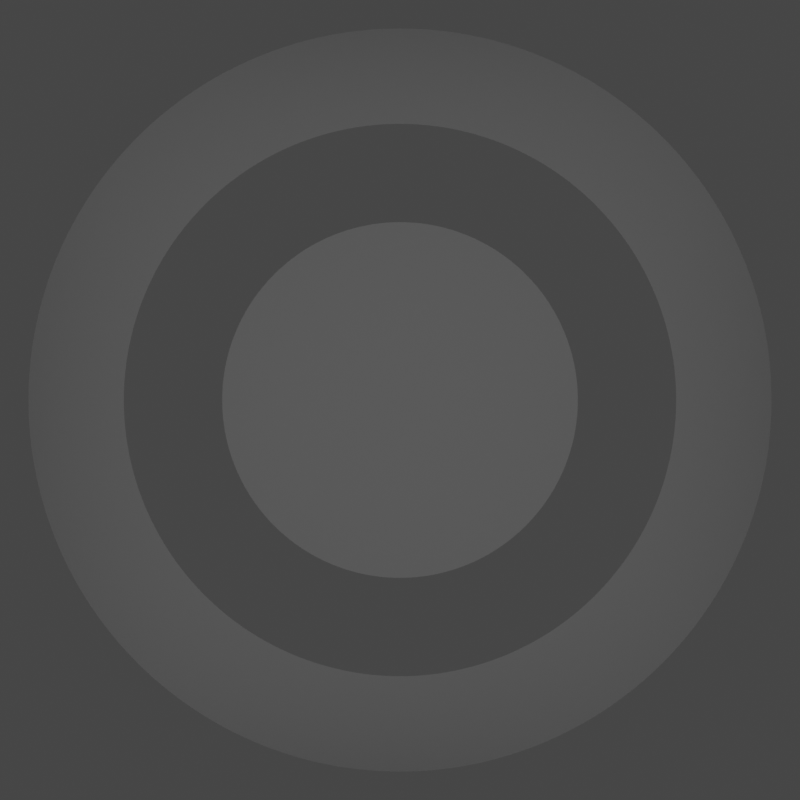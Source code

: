 # Source: IndicatorModel.blend  (saved by Blender 2.91.10; exported with 4.5.12 LTS)
import bpy
from mathutils import Matrix  # noqa: F401  (used for matrix-valued properties, if any)

bpy.ops.wm.read_factory_settings(use_empty=True)
scene = bpy.context.scene
scene.name = 'Scene'

# ---- collections
col_collection = bpy.data.collections.new('Collection'); scene.collection.children.link(col_collection)

# ---- materials (node trees are filled in below, after node groups)
mat_material_001 = bpy.data.materials.new('Material.001')

# ---- material node trees
mat_material_001.use_nodes = True; mat_material_001.node_tree.nodes.clear()
_N = mat_material_001.node_tree.nodes; _L = mat_material_001.node_tree.links
n0 = _N.new('ShaderNodeBsdfPrincipled'); n0.name = 'Principled BSDF'; n0.location = (10, 300)
n0.distribution = 'GGX'
n0.subsurface_method = 'BURLEY'
n0.inputs[0].default_value = (0.04445, 0.04445, 0.04445, 1.0)
n0.inputs[3].default_value = 1.45
n0.inputs[27].default_value = (0.0, 0.0, 0.0, 1.0)
n0.inputs[28].default_value = 1.0
n1 = _N.new('ShaderNodeOutputMaterial'); n1.name = 'Material Output'; n1.location = (300, 300)
_L.new(n0.outputs[0], n1.inputs[0])
n1.is_active_output = True

# ---- world
world_world = bpy.data.worlds.new('World'); scene.world = world_world
world_world.use_nodes = True; world_world.node_tree.nodes.clear()
_N = world_world.node_tree.nodes; _L = world_world.node_tree.links
n0 = _N.new('ShaderNodeOutputWorld'); n0.name = 'World Output'; n0.location = (300, 300)
n1 = _N.new('ShaderNodeBackground'); n1.name = 'Background'; n1.location = (10, 300)
n1.inputs[0].default_value = (0.05088, 0.05088, 0.05088, 0.0)
_L.new(n1.outputs[0], n0.inputs[0])
n0.is_active_output = True
world_world.color = (0.05088, 0.05088, 0.05088)
world_world.use_sun_shadow = False
world_world.sun_shadow_jitter_overblur = 0.0

# ---- cameras
cam_camera_001 = bpy.data.cameras.new('Camera.001')
cam_camera_001.type = 'ORTHO'
cam_camera_001.ortho_scale = 1.176

# ---- lights
light_area = bpy.data.lights.new('Area', 'AREA')
light_area.transmission_factor = 0.0
light_area.energy = 7.854
light_area.shadow_soft_size = 1.346
light_area.shadow_maximum_resolution = 0.006
light_area.use_absolute_resolution = True
light_area.size = 1.346
light_area.size_y = 1.0

# ---- meshes
me_circle_001 = bpy.data.meshes.new('Circle.001')
me_circle_001.from_pydata([(-3.533e-07, 0.5462, 0.0), (-0.0134, 0.546, 0.0), (-0.0268, 0.5455, 0.0), (-0.04018, 0.5447, 0.0), (-0.05353, 0.5435, 0.0), (-0.06686, 0.5421, 0.0), (-0.08014, 0.5403, 0.0), (-0.09337, 0.5381, 0.0), (-0.1066, 0.5357, 0.0), (-0.1197, 0.5329, 0.0), (-0.1327, 0.5298, 0.0), (-0.1457, 0.5264, 0.0), (-0.1585, 0.5226, 0.0), (-0.1713, 0.5186, 0.0), (-0.184, 0.5142, 0.0), (-0.1966, 0.5096, 0.0), (-0.209, 0.5046, 0.0), (-0.2213, 0.4993, 0.0), (-0.2335, 0.4937, 0.0), (-0.2456, 0.4878, 0.0), (-0.2575, 0.4817, 0.0), (-0.2692, 0.4752, 0.0), (-0.2808, 0.4685, 0.0), (-0.2922, 0.4614, 0.0), (-0.3034, 0.4541, 0.0), (-0.3145, 0.4465, 0.0), (-0.3253, 0.4387, 0.0), (-0.336, 0.4306, 0.0), (-0.3465, 0.4222, 0.0), (-0.3567, 0.4136, 0.0), (-0.3668, 0.4047, 0.0), (-0.3766, 0.3956, 0.0), (-0.3862, 0.3862, 0.0), (-0.3956, 0.3766, 0.0), (-0.4047, 0.3668, 0.0), (-0.4136, 0.3567, 0.0), (-0.4222, 0.3465, 0.0), (-0.4306, 0.336, 0.0), (-0.4387, 0.3253, 0.0), (-0.4465, 0.3145, 0.0), (-0.4541, 0.3034, 0.0), (-0.4614, 0.2922, 0.0), (-0.4685, 0.2808, 0.0), (-0.4752, 0.2692, 0.0), (-0.4817, 0.2575, 0.0), (-0.4878, 0.2456, 0.0), (-0.4937, 0.2335, 0.0), (-0.4993, 0.2213, 0.0), (-0.5046, 0.209, 0.0), (-0.5096, 0.1966, 0.0), (-0.5142, 0.184, 0.0), (-0.5186, 0.1713, 0.0), (-0.5226, 0.1585, 0.0), (-0.5264, 0.1457, 0.0), (-0.5298, 0.1327, 0.0), (-0.5329, 0.1197, 0.0), (-0.5357, 0.1066, 0.0), (-0.5381, 0.09337, 0.0), (-0.5403, 0.08014, 0.0), (-0.5421, 0.06686, 0.0), (-0.5435, 0.05353, 0.0), (-0.5447, 0.04018, 0.0), (-0.5455, 0.0268, 0.0), (-0.546, 0.0134, 0.0), (-0.5462, 1.282e-06, 0.0), (-0.546, -0.0134, 0.0), (-0.5455, -0.0268, 0.0), (-0.5447, -0.04018, 0.0), (-0.5435, -0.05353, 0.0), (-0.5421, -0.06685, 0.0), (-0.5403, -0.08014, 0.0), (-0.5381, -0.09337, 0.0), (-0.5357, -0.1065, 0.0), (-0.5329, -0.1197, 0.0), (-0.5298, -0.1327, 0.0), (-0.5264, -0.1457, 0.0), (-0.5226, -0.1585, 0.0), (-0.5186, -0.1713, 0.0), (-0.5142, -0.184, 0.0), (-0.5096, -0.1966, 0.0), (-0.5046, -0.209, 0.0), (-0.4993, -0.2213, 0.0), (-0.4937, -0.2335, 0.0), (-0.4878, -0.2456, 0.0), (-0.4817, -0.2575, 0.0), (-0.4752, -0.2692, 0.0), (-0.4685, -0.2808, 0.0), (-0.4614, -0.2922, 0.0), (-0.4541, -0.3034, 0.0), (-0.4465, -0.3145, 0.0), (-0.4387, -0.3253, 0.0), (-0.4306, -0.336, 0.0), (-0.4222, -0.3465, 0.0), (-0.4136, -0.3567, 0.0), (-0.4047, -0.3668, 0.0), (-0.3956, -0.3766, 0.0), (-0.3862, -0.3862, 0.0), (-0.3766, -0.3956, 0.0), (-0.3668, -0.4047, 0.0), (-0.3567, -0.4136, 0.0), (-0.3465, -0.4222, 0.0), (-0.336, -0.4306, 0.0), (-0.3253, -0.4387, 0.0), (-0.3145, -0.4465, 0.0), (-0.3034, -0.4541, 0.0), (-0.2922, -0.4614, 0.0), (-0.2808, -0.4685, 0.0), (-0.2692, -0.4752, 0.0), (-0.2575, -0.4817, 0.0), (-0.2456, -0.4878, 0.0), (-0.2335, -0.4937, 0.0), (-0.2213, -0.4993, 0.0), (-0.209, -0.5046, 0.0), (-0.1966, -0.5096, 0.0), (-0.184, -0.5142, 0.0), (-0.1713, -0.5186, 0.0), (-0.1585, -0.5226, 0.0), (-0.1457, -0.5264, 0.0), (-0.1327, -0.5298, 0.0), (-0.1197, -0.5329, 0.0), (-0.1066, -0.5357, 0.0), (-0.09337, -0.5381, 0.0), (-0.08014, -0.5403, 0.0), (-0.06686, -0.5421, 0.0), (-0.05353, -0.5435, 0.0), (-0.04018, -0.5447, 0.0), (-0.0268, -0.5455, 0.0), (-0.0134, -0.546, 0.0), (4.758e-07, -0.5462, 0.0), (0.0134, -0.546, 0.0), (0.0268, -0.5455, 0.0), (0.04018, -0.5447, 0.0), (0.05353, -0.5435, 0.0), (0.06686, -0.5421, 0.0), (0.08014, -0.5403, 0.0), (0.09337, -0.5381, 0.0), (0.1066, -0.5357, 0.0), (0.1197, -0.5329, 0.0), (0.1327, -0.5298, 0.0), (0.1457, -0.5264, 0.0), (0.1585, -0.5226, 0.0), (0.1713, -0.5186, 0.0), (0.184, -0.5142, 0.0), (0.1966, -0.5096, 0.0), (0.209, -0.5046, 0.0), (0.2213, -0.4993, 0.0), (0.2335, -0.4937, 0.0), (0.2456, -0.4878, 0.0), (0.2575, -0.4817, 0.0), (0.2692, -0.4752, 0.0), (0.2808, -0.4685, 0.0), (0.2922, -0.4614, 0.0), (0.3034, -0.4541, 0.0), (0.3145, -0.4465, 0.0), (0.3253, -0.4387, 0.0), (0.336, -0.4306, 0.0), (0.3465, -0.4222, 0.0), (0.3567, -0.4136, 0.0), (0.3668, -0.4047, 0.0), (0.3766, -0.3956, 0.0), (0.3862, -0.3862, 0.0), (0.3956, -0.3766, 0.0), (0.4047, -0.3668, 0.0), (0.4136, -0.3567, 0.0), (0.4222, -0.3465, 0.0), (0.4306, -0.336, 0.0), (0.4387, -0.3253, 0.0), (0.4465, -0.3145, 0.0), (0.4541, -0.3034, 0.0), (0.4614, -0.2922, 0.0), (0.4685, -0.2808, 0.0), (0.4752, -0.2692, 0.0), (0.4817, -0.2575, 0.0), (0.4878, -0.2456, 0.0), (0.4937, -0.2335, 0.0), (0.4993, -0.2213, 0.0), (0.5046, -0.209, 0.0), (0.5096, -0.1966, 0.0), (0.5142, -0.184, 0.0), (0.5186, -0.1713, 0.0), (0.5226, -0.1585, 0.0), (0.5264, -0.1457, 0.0), (0.5298, -0.1327, 0.0), (0.5329, -0.1197, 0.0), (0.5357, -0.1065, 0.0), (0.5381, -0.09337, 0.0), (0.5403, -0.08014, 0.0), (0.5421, -0.06685, 0.0), (0.5435, -0.05353, 0.0), (0.5447, -0.04017, 0.0), (0.5455, -0.0268, 0.0), (0.546, -0.0134, 0.0), (0.5462, 3.917e-06, 0.0), (0.546, 0.01341, 0.0), (0.5455, 0.0268, 0.0), (0.5447, 0.04018, 0.0), (0.5435, 0.05354, 0.0), (0.5421, 0.06686, 0.0), (0.5403, 0.08014, 0.0), (0.5381, 0.09338, 0.0), (0.5357, 0.1066, 0.0), (0.5329, 0.1197, 0.0), (0.5298, 0.1327, 0.0), (0.5264, 0.1457, 0.0), (0.5226, 0.1585, 0.0), (0.5186, 0.1713, 0.0), (0.5142, 0.184, 0.0), (0.5096, 0.1966, 0.0), (0.5046, 0.209, 0.0), (0.4993, 0.2213, 0.0), (0.4937, 0.2335, 0.0), (0.4878, 0.2456, 0.0), (0.4817, 0.2575, 0.0), (0.4752, 0.2692, 0.0), (0.4685, 0.2808, 0.0), (0.4614, 0.2922, 0.0), (0.4541, 0.3034, 0.0), (0.4465, 0.3145, 0.0), (0.4387, 0.3254, 0.0), (0.4306, 0.336, 0.0), (0.4222, 0.3465, 0.0), (0.4136, 0.3567, 0.0), (0.4047, 0.3668, 0.0), (0.3956, 0.3766, 0.0), (0.3862, 0.3862, 0.0), (0.3766, 0.3956, 0.0), (0.3668, 0.4047, 0.0), (0.3567, 0.4136, 0.0), (0.3465, 0.4222, 0.0), (0.336, 0.4306, 0.0), (0.3253, 0.4387, 0.0), (0.3145, 0.4465, 0.0), (0.3034, 0.4541, 0.0), (0.2922, 0.4614, 0.0), (0.2808, 0.4685, 0.0), (0.2692, 0.4752, 0.0), (0.2575, 0.4817, 0.0), (0.2456, 0.4878, 0.0), (0.2335, 0.4937, 0.0), (0.2213, 0.4993, 0.0), (0.209, 0.5046, 0.0), (0.1966, 0.5096, 0.0), (0.184, 0.5142, 0.0), (0.1713, 0.5186, 0.0), (0.1585, 0.5226, 0.0), (0.1457, 0.5264, 0.0), (0.1327, 0.5298, 0.0), (0.1197, 0.5329, 0.0), (0.1065, 0.5357, 0.0), (0.09337, 0.5381, 0.0), (0.08013, 0.5403, 0.0), (0.06685, 0.5421, 0.0), (0.05353, 0.5435, 0.0), (0.04017, 0.5447, 0.0), (0.02679, 0.5455, 0.0), (0.0134, 0.546, 0.0), (-0.006416, 0.2613, 0.0), (3.361e-07, 0.2614, 0.0), (-0.01283, 0.2611, 0.0), (-0.01923, 0.2607, 0.0), (-0.02562, 0.2602, 0.0), (-0.032, 0.2594, 0.0), (-0.03836, 0.2586, 0.0), (-0.04469, 0.2576, 0.0), (-0.051, 0.2564, 0.0), (-0.05728, 0.2551, 0.0), (-0.06352, 0.2536, 0.0), (-0.06972, 0.2519, 0.0), (-0.07588, 0.2502, 0.0), (-0.082, 0.2482, 0.0), (-0.08807, 0.2461, 0.0), (-0.09408, 0.2439, 0.0), (-0.1, 0.2415, 0.0), (-0.1059, 0.239, 0.0), (-0.1118, 0.2363, 0.0), (-0.1175, 0.2335, 0.0), (-0.1232, 0.2305, 0.0), (-0.1288, 0.2275, 0.0), (-0.1344, 0.2242, 0.0), (-0.1399, 0.2209, 0.0), (-0.1452, 0.2174, 0.0), (-0.1505, 0.2137, 0.0), (-0.1557, 0.21, 0.0), (-0.1608, 0.2061, 0.0), (-0.1658, 0.2021, 0.0), (-0.1707, 0.1979, 0.0), (-0.1756, 0.1937, 0.0), (-0.1803, 0.1893, 0.0), (-0.1848, 0.1848, 0.0), (-0.1893, 0.1803, 0.0), (-0.1937, 0.1756, 0.0), (-0.1979, 0.1707, 0.0), (-0.2021, 0.1658, 0.0), (-0.2061, 0.1608, 0.0), (-0.21, 0.1557, 0.0), (-0.2137, 0.1505, 0.0), (-0.2174, 0.1452, 0.0), (-0.2209, 0.1399, 0.0), (-0.2242, 0.1344, 0.0), (-0.2275, 0.1288, 0.0), (-0.2305, 0.1232, 0.0), (-0.2335, 0.1175, 0.0), (-0.2363, 0.1118, 0.0), (-0.239, 0.1059, 0.0), (-0.2415, 0.1, 0.0), (-0.2439, 0.09408, 0.0), (-0.2461, 0.08807, 0.0), (-0.2482, 0.082, 0.0), (-0.2502, 0.07588, 0.0), (-0.2519, 0.06972, 0.0), (-0.2536, 0.06352, 0.0), (-0.2551, 0.05728, 0.0), (-0.2564, 0.051, 0.0), (-0.2576, 0.04469, 0.0), (-0.2586, 0.03836, 0.0), (-0.2594, 0.032, 0.0), (-0.2602, 0.02562, 0.0), (-0.2607, 0.01923, 0.0), (-0.2611, 0.01283, 0.0), (-0.2613, 0.006416, 0.0), (-0.2614, 1.132e-06, 0.0), (-0.2613, -0.006415, 0.0), (-0.2611, -0.01283, 0.0), (-0.2607, -0.01923, 0.0), (-0.2602, -0.02562, 0.0), (-0.2594, -0.032, 0.0), (-0.2586, -0.03836, 0.0), (-0.2576, -0.04469, 0.0), (-0.2564, -0.051, 0.0), (-0.2551, -0.05728, 0.0), (-0.2536, -0.06352, 0.0), (-0.2519, -0.06972, 0.0), (-0.2502, -0.07588, 0.0), (-0.2482, -0.082, 0.0), (-0.2461, -0.08807, 0.0), (-0.2439, -0.09408, 0.0), (-0.2415, -0.1, 0.0), (-0.239, -0.1059, 0.0), (-0.2363, -0.1118, 0.0), (-0.2335, -0.1175, 0.0), (-0.2305, -0.1232, 0.0), (-0.2275, -0.1288, 0.0), (-0.2242, -0.1344, 0.0), (-0.2209, -0.1399, 0.0), (-0.2174, -0.1452, 0.0), (-0.2137, -0.1505, 0.0), (-0.21, -0.1557, 0.0), (-0.2061, -0.1608, 0.0), (-0.2021, -0.1658, 0.0), (-0.1979, -0.1707, 0.0), (-0.1937, -0.1756, 0.0), (-0.1893, -0.1803, 0.0), (-0.1848, -0.1848, 0.0), (-0.1803, -0.1893, 0.0), (-0.1756, -0.1937, 0.0), (-0.1707, -0.1979, 0.0), (-0.1658, -0.2021, 0.0), (-0.1608, -0.2061, 0.0), (-0.1557, -0.21, 0.0), (-0.1505, -0.2137, 0.0), (-0.1452, -0.2174, 0.0), (-0.1399, -0.2209, 0.0), (-0.1344, -0.2242, 0.0), (-0.1288, -0.2275, 0.0), (-0.1232, -0.2305, 0.0), (-0.1175, -0.2335, 0.0), (-0.1118, -0.2363, 0.0), (-0.1059, -0.239, 0.0), (-0.1, -0.2415, 0.0), (-0.09408, -0.2439, 0.0), (-0.08807, -0.2461, 0.0), (-0.082, -0.2482, 0.0), (-0.07588, -0.2502, 0.0), (-0.06972, -0.2519, 0.0), (-0.06352, -0.2536, 0.0), (-0.05728, -0.2551, 0.0), (-0.051, -0.2564, 0.0), (-0.04469, -0.2576, 0.0), (-0.03836, -0.2586, 0.0), (-0.032, -0.2594, 0.0), (-0.02562, -0.2602, 0.0), (-0.01923, -0.2607, 0.0), (-0.01283, -0.2611, 0.0), (-0.006415, -0.2613, 0.0), (6.837e-08, -0.2614, 0.0), (0.006416, -0.2613, 0.0), (0.01283, -0.2611, 0.0), (0.01923, -0.2607, 0.0), (0.02562, -0.2602, 0.0), (0.032, -0.2594, 0.0), (0.03836, -0.2586, 0.0), (0.04469, -0.2576, 0.0), (0.051, -0.2564, 0.0), (0.05728, -0.2551, 0.0), (0.06352, -0.2536, 0.0), (0.06972, -0.2519, 0.0), (0.07588, -0.2502, 0.0), (0.082, -0.2482, 0.0), (0.08807, -0.2461, 0.0), (0.09408, -0.2439, 0.0), (0.1, -0.2415, 0.0), (0.1059, -0.239, 0.0), (0.1118, -0.2363, 0.0), (0.1175, -0.2335, 0.0), (0.1232, -0.2305, 0.0), (0.1289, -0.2275, 0.0), (0.1344, -0.2242, 0.0), (0.1399, -0.2209, 0.0), (0.1452, -0.2174, 0.0), (0.1505, -0.2137, 0.0), (0.1557, -0.21, 0.0), (0.1608, -0.2061, 0.0), (0.1658, -0.2021, 0.0), (0.1707, -0.1979, 0.0), (0.1756, -0.1937, 0.0), (0.1803, -0.1893, 0.0), (0.1848, -0.1848, 0.0), (0.1893, -0.1803, 0.0), (0.1937, -0.1756, 0.0), (0.1979, -0.1707, 0.0), (0.2021, -0.1658, 0.0), (0.2061, -0.1608, 0.0), (0.21, -0.1557, 0.0), (0.2137, -0.1505, 0.0), (0.2174, -0.1452, 0.0), (0.2209, -0.1399, 0.0), (0.2242, -0.1344, 0.0), (0.2275, -0.1288, 0.0), (0.2305, -0.1232, 0.0), (0.2335, -0.1175, 0.0), (0.2363, -0.1118, 0.0), (0.239, -0.1059, 0.0), (0.2415, -0.1, 0.0), (0.2439, -0.09408, 0.0), (0.2461, -0.08807, 0.0), (0.2482, -0.082, 0.0), (0.2502, -0.07588, 0.0), (0.2519, -0.06972, 0.0), (0.2536, -0.06352, 0.0), (0.2551, -0.05727, 0.0), (0.2564, -0.051, 0.0), (0.2576, -0.04469, 0.0), (0.2586, -0.03836, 0.0), (0.2594, -0.032, 0.0), (0.2602, -0.02562, 0.0), (0.2607, -0.01923, 0.0), (0.2611, -0.01283, 0.0), (0.2613, -0.006414, 0.0), (0.2614, 2.378e-06, 0.0), (0.2613, 0.006417, 0.0), (0.2611, 0.01283, 0.0), (0.2607, 0.01923, 0.0), (0.2602, 0.02563, 0.0), (0.2594, 0.032, 0.0), (0.2586, 0.03836, 0.0), (0.2576, 0.04469, 0.0), (0.2564, 0.051, 0.0), (0.2551, 0.05728, 0.0), (0.2536, 0.06352, 0.0), (0.2519, 0.06972, 0.0), (0.2502, 0.07589, 0.0), (0.2482, 0.082, 0.0), (0.2461, 0.08807, 0.0), (0.2439, 0.09408, 0.0), (0.2415, 0.1, 0.0), (0.239, 0.1059, 0.0), (0.2363, 0.1118, 0.0), (0.2335, 0.1175, 0.0), (0.2305, 0.1232, 0.0), (0.2275, 0.1289, 0.0), (0.2242, 0.1344, 0.0), (0.2209, 0.1399, 0.0), (0.2174, 0.1452, 0.0), (0.2137, 0.1505, 0.0), (0.21, 0.1557, 0.0), (0.2061, 0.1608, 0.0), (0.2021, 0.1658, 0.0), (0.1979, 0.1707, 0.0), (0.1937, 0.1756, 0.0), (0.1893, 0.1803, 0.0), (0.1848, 0.1848, 0.0), (0.1803, 0.1893, 0.0), (0.1756, 0.1937, 0.0), (0.1707, 0.1979, 0.0), (0.1658, 0.2021, 0.0), (0.1608, 0.2061, 0.0), (0.1557, 0.21, 0.0), (0.1505, 0.2137, 0.0), (0.1452, 0.2174, 0.0), (0.1399, 0.2209, 0.0), (0.1344, 0.2242, 0.0), (0.1288, 0.2275, 0.0), (0.1232, 0.2305, 0.0), (0.1175, 0.2335, 0.0), (0.1118, 0.2363, 0.0), (0.1059, 0.239, 0.0), (0.1, 0.2415, 0.0), (0.09408, 0.2439, 0.0), (0.08806, 0.2461, 0.0), (0.082, 0.2482, 0.0), (0.07588, 0.2502, 0.0), (0.06972, 0.2519, 0.0), (0.06352, 0.2536, 0.0), (0.05727, 0.2551, 0.0), (0.051, 0.2564, 0.0), (0.04469, 0.2576, 0.0), (0.03835, 0.2586, 0.0), (0.032, 0.2594, 0.0), (0.02562, 0.2602, 0.0), (0.01923, 0.2607, 0.0), (0.01282, 0.2611, 0.0), (0.006412, 0.2613, 0.0), (-0.009963, 0.4059, 0.0), (-2.676e-08, 0.406, 0.0), (-0.01992, 0.4055, 0.0), (-0.02987, 0.4049, 0.0), (-0.03979, 0.404, 0.0), (-0.0497, 0.4029, 0.0), (-0.05957, 0.4016, 0.0), (-0.06941, 0.4, 0.0), (-0.0792, 0.3982, 0.0), (-0.08895, 0.3961, 0.0), (-0.09864, 0.3938, 0.0), (-0.1083, 0.3913, 0.0), (-0.1178, 0.3885, 0.0), (-0.1273, 0.3855, 0.0), (-0.1368, 0.3822, 0.0), (-0.1461, 0.3788, 0.0), (-0.1554, 0.3751, 0.0), (-0.1645, 0.3711, 0.0), (-0.1736, 0.367, 0.0), (-0.1825, 0.3626, 0.0), (-0.1914, 0.358, 0.0), (-0.2001, 0.3532, 0.0), (-0.2087, 0.3482, 0.0), (-0.2172, 0.343, 0.0), (-0.2255, 0.3376, 0.0), (-0.2338, 0.3319, 0.0), (-0.2418, 0.3261, 0.0), (-0.2498, 0.32, 0.0), (-0.2575, 0.3138, 0.0), (-0.2652, 0.3074, 0.0), (-0.2726, 0.3008, 0.0), (-0.2799, 0.294, 0.0), (-0.2871, 0.2871, 0.0), (-0.294, 0.2799, 0.0), (-0.3008, 0.2726, 0.0), (-0.3074, 0.2652, 0.0), (-0.3138, 0.2575, 0.0), (-0.32, 0.2498, 0.0), (-0.3261, 0.2418, 0.0), (-0.3319, 0.2338, 0.0), (-0.3376, 0.2255, 0.0), (-0.343, 0.2172, 0.0), (-0.3482, 0.2087, 0.0), (-0.3532, 0.2001, 0.0), (-0.358, 0.1914, 0.0), (-0.3626, 0.1825, 0.0), (-0.367, 0.1736, 0.0), (-0.3711, 0.1645, 0.0), (-0.3751, 0.1554, 0.0), (-0.3788, 0.1461, 0.0), (-0.3822, 0.1368, 0.0), (-0.3855, 0.1273, 0.0), (-0.3885, 0.1178, 0.0), (-0.3913, 0.1083, 0.0), (-0.3938, 0.09864, 0.0), (-0.3961, 0.08895, 0.0), (-0.3982, 0.0792, 0.0), (-0.4, 0.06941, 0.0), (-0.4016, 0.05957, 0.0), (-0.4029, 0.0497, 0.0), (-0.404, 0.03979, 0.0), (-0.4049, 0.02987, 0.0), (-0.4055, 0.01992, 0.0), (-0.4059, 0.009964, 0.0), (-0.406, 1.282e-06, 0.0), (-0.4059, -0.009962, 0.0), (-0.4055, -0.01992, 0.0), (-0.4049, -0.02986, 0.0), (-0.404, -0.03979, 0.0), (-0.4029, -0.04969, 0.0), (-0.4016, -0.05957, 0.0), (-0.4, -0.0694, 0.0), (-0.3982, -0.0792, 0.0), (-0.3961, -0.08895, 0.0), (-0.3938, -0.09864, 0.0), (-0.3913, -0.1083, 0.0), (-0.3885, -0.1178, 0.0), (-0.3855, -0.1273, 0.0), (-0.3822, -0.1368, 0.0), (-0.3788, -0.1461, 0.0), (-0.3751, -0.1554, 0.0), (-0.3711, -0.1645, 0.0), (-0.367, -0.1736, 0.0), (-0.3626, -0.1825, 0.0), (-0.358, -0.1914, 0.0), (-0.3532, -0.2001, 0.0), (-0.3482, -0.2087, 0.0), (-0.343, -0.2172, 0.0), (-0.3376, -0.2255, 0.0), (-0.3319, -0.2338, 0.0), (-0.3261, -0.2418, 0.0), (-0.32, -0.2498, 0.0), (-0.3138, -0.2575, 0.0), (-0.3074, -0.2652, 0.0), (-0.3008, -0.2726, 0.0), (-0.294, -0.2799, 0.0), (-0.2871, -0.2871, 0.0), (-0.2799, -0.294, 0.0), (-0.2726, -0.3008, 0.0), (-0.2652, -0.3074, 0.0), (-0.2575, -0.3138, 0.0), (-0.2498, -0.32, 0.0), (-0.2418, -0.3261, 0.0), (-0.2338, -0.3319, 0.0), (-0.2255, -0.3376, 0.0), (-0.2172, -0.343, 0.0), (-0.2087, -0.3482, 0.0), (-0.2001, -0.3532, 0.0), (-0.1914, -0.358, 0.0), (-0.1825, -0.3626, 0.0), (-0.1736, -0.367, 0.0), (-0.1645, -0.3711, 0.0), (-0.1554, -0.3751, 0.0), (-0.1461, -0.3788, 0.0), (-0.1368, -0.3822, 0.0), (-0.1273, -0.3855, 0.0), (-0.1178, -0.3885, 0.0), (-0.1083, -0.3913, 0.0), (-0.09864, -0.3938, 0.0), (-0.08895, -0.3961, 0.0), (-0.0792, -0.3982, 0.0), (-0.06941, -0.4, 0.0), (-0.05957, -0.4016, 0.0), (-0.0497, -0.4029, 0.0), (-0.03979, -0.404, 0.0), (-0.02987, -0.4049, 0.0), (-0.01992, -0.4055, 0.0), (-0.009963, -0.4059, 0.0), (1.353e-07, -0.406, 0.0), (0.009963, -0.4059, 0.0), (0.01992, -0.4055, 0.0), (0.02987, -0.4049, 0.0), (0.03979, -0.404, 0.0), (0.0497, -0.4029, 0.0), (0.05957, -0.4016, 0.0), (0.06941, -0.4, 0.0), (0.0792, -0.3982, 0.0), (0.08895, -0.3961, 0.0), (0.09864, -0.3938, 0.0), (0.1083, -0.3913, 0.0), (0.1178, -0.3885, 0.0), (0.1273, -0.3855, 0.0), (0.1368, -0.3822, 0.0), (0.1461, -0.3788, 0.0), (0.1554, -0.3751, 0.0), (0.1645, -0.3711, 0.0), (0.1736, -0.367, 0.0), (0.1825, -0.3626, 0.0), (0.1914, -0.358, 0.0), (0.2001, -0.3532, 0.0), (0.2087, -0.3482, 0.0), (0.2172, -0.343, 0.0), (0.2255, -0.3376, 0.0), (0.2338, -0.3319, 0.0), (0.2418, -0.3261, 0.0), (0.2498, -0.32, 0.0), (0.2575, -0.3138, 0.0), (0.2652, -0.3074, 0.0), (0.2726, -0.3008, 0.0), (0.2799, -0.294, 0.0), (0.2871, -0.2871, 0.0), (0.294, -0.2799, 0.0), (0.3008, -0.2726, 0.0), (0.3074, -0.2652, 0.0), (0.3138, -0.2575, 0.0), (0.32, -0.2498, 0.0), (0.3261, -0.2418, 0.0), (0.3319, -0.2338, 0.0), (0.3376, -0.2255, 0.0), (0.343, -0.2172, 0.0), (0.3482, -0.2087, 0.0), (0.3532, -0.2001, 0.0), (0.358, -0.1914, 0.0), (0.3626, -0.1825, 0.0), (0.367, -0.1736, 0.0), (0.3711, -0.1645, 0.0), (0.3751, -0.1554, 0.0), (0.3788, -0.1461, 0.0), (0.3822, -0.1368, 0.0), (0.3855, -0.1273, 0.0), (0.3885, -0.1178, 0.0), (0.3913, -0.1083, 0.0), (0.3938, -0.09864, 0.0), (0.3961, -0.08895, 0.0), (0.3982, -0.0792, 0.0), (0.4, -0.0694, 0.0), (0.4016, -0.05957, 0.0), (0.4029, -0.04969, 0.0), (0.404, -0.03979, 0.0), (0.4049, -0.02986, 0.0), (0.4055, -0.01992, 0.0), (0.4059, -0.00996, 0.0), (0.406, 3.236e-06, 0.0), (0.4059, 0.009966, 0.0), (0.4055, 0.01992, 0.0), (0.4049, 0.02987, 0.0), (0.404, 0.0398, 0.0), (0.4029, 0.0497, 0.0), (0.4016, 0.05957, 0.0), (0.4, 0.06941, 0.0), (0.3982, 0.0792, 0.0), (0.3961, 0.08895, 0.0), (0.3938, 0.09865, 0.0), (0.3913, 0.1083, 0.0), (0.3885, 0.1179, 0.0), (0.3855, 0.1274, 0.0), (0.3822, 0.1368, 0.0), (0.3788, 0.1461, 0.0), (0.3751, 0.1554, 0.0), (0.3711, 0.1645, 0.0), (0.367, 0.1736, 0.0), (0.3626, 0.1825, 0.0), (0.358, 0.1914, 0.0), (0.3532, 0.2001, 0.0), (0.3482, 0.2087, 0.0), (0.343, 0.2172, 0.0), (0.3376, 0.2256, 0.0), (0.3319, 0.2338, 0.0), (0.3261, 0.2418, 0.0), (0.32, 0.2498, 0.0), (0.3138, 0.2576, 0.0), (0.3074, 0.2652, 0.0), (0.3008, 0.2726, 0.0), (0.294, 0.2799, 0.0), (0.2871, 0.2871, 0.0), (0.2799, 0.294, 0.0), (0.2726, 0.3008, 0.0), (0.2652, 0.3074, 0.0), (0.2575, 0.3138, 0.0), (0.2498, 0.3201, 0.0), (0.2418, 0.3261, 0.0), (0.2338, 0.3319, 0.0), (0.2255, 0.3376, 0.0), (0.2172, 0.343, 0.0), (0.2087, 0.3482, 0.0), (0.2001, 0.3532, 0.0), (0.1914, 0.358, 0.0), (0.1825, 0.3626, 0.0), (0.1736, 0.367, 0.0), (0.1645, 0.3711, 0.0), (0.1554, 0.3751, 0.0), (0.1461, 0.3788, 0.0), (0.1368, 0.3822, 0.0), (0.1273, 0.3855, 0.0), (0.1178, 0.3885, 0.0), (0.1083, 0.3913, 0.0), (0.09864, 0.3938, 0.0), (0.08895, 0.3961, 0.0), (0.0792, 0.3982, 0.0), (0.0694, 0.4, 0.0), (0.05956, 0.4016, 0.0), (0.04969, 0.4029, 0.0), (0.03979, 0.404, 0.0), (0.02986, 0.4049, 0.0), (0.01992, 0.4055, 0.0), (0.009958, 0.4059, 0.0)], [], [(256, 258, 259, 260, 261, 262, 263, 264, 265, 266, 267, 268, 269, 270, 271, 272, 273, 274, 275, 276, 277, 278, 279, 280, 281, 282, 283, 284, 285, 286, 287, 288, 289, 290, 291, 292, 293, 294, 295, 296, 297, 298, 299, 300, 301, 302, 303, 304, 305, 306, 307, 308, 309, 310, 311, 312, 313, 314, 315, 316, 317, 318, 319, 320, 321, 322, 323, 324, 325, 326, 327, 328, 329, 330, 331, 332, 333, 334, 335, 336, 337, 338, 339, 340, 341, 342, 343, 344, 345, 346, 347, 348, 349, 350, 351, 352, 353, 354, 355, 356, 357, 358, 359, 360, 361, 362, 363, 364, 365, 366, 367, 368, 369, 370, 371, 372, 373, 374, 375, 376, 377, 378, 379, 380, 381, 382, 383, 384, 385, 386, 387, 388, 389, 390, 391, 392, 393, 394, 395, 396, 397, 398, 399, 400, 401, 402, 403, 404, 405, 406, 407, 408, 409, 410, 411, 412, 413, 414, 415, 416, 417, 418, 419, 420, 421, 422, 423, 424, 425, 426, 427, 428, 429, 430, 431, 432, 433, 434, 435, 436, 437, 438, 439, 440, 441, 442, 443, 444, 445, 446, 447, 448, 449, 450, 451, 452, 453, 454, 455, 456, 457, 458, 459, 460, 461, 462, 463, 464, 465, 466, 467, 468, 469, 470, 471, 472, 473, 474, 475, 476, 477, 478, 479, 480, 481, 482, 483, 484, 485, 486, 487, 488, 489, 490, 491, 492, 493, 494, 495, 496, 497, 498, 499, 500, 501, 502, 503, 504, 505, 506, 507, 508, 509, 510, 511, 257), (512, 513, 0, 1), (514, 512, 1, 2), (515, 514, 2, 3), (516, 515, 3, 4), (517, 516, 4, 5), (518, 517, 5, 6), (519, 518, 6, 7), (520, 519, 7, 8), (521, 520, 8, 9), (522, 521, 9, 10), (523, 522, 10, 11), (524, 523, 11, 12), (525, 524, 12, 13), (526, 525, 13, 14), (527, 526, 14, 15), (528, 527, 15, 16), (529, 528, 16, 17), (530, 529, 17, 18), (531, 530, 18, 19), (532, 531, 19, 20), (533, 532, 20, 21), (534, 533, 21, 22), (535, 534, 22, 23), (536, 535, 23, 24), (537, 536, 24, 25), (538, 537, 25, 26), (539, 538, 26, 27), (540, 539, 27, 28), (541, 540, 28, 29), (542, 541, 29, 30), (543, 542, 30, 31), (544, 543, 31, 32), (545, 544, 32, 33), (546, 545, 33, 34), (547, 546, 34, 35), (548, 547, 35, 36), (549, 548, 36, 37), (550, 549, 37, 38), (551, 550, 38, 39), (552, 551, 39, 40), (553, 552, 40, 41), (554, 553, 41, 42), (555, 554, 42, 43), (556, 555, 43, 44), (557, 556, 44, 45), (558, 557, 45, 46), (559, 558, 46, 47), (560, 559, 47, 48), (561, 560, 48, 49), (562, 561, 49, 50), (563, 562, 50, 51), (564, 563, 51, 52), (565, 564, 52, 53), (566, 565, 53, 54), (567, 566, 54, 55), (568, 567, 55, 56), (569, 568, 56, 57), (570, 569, 57, 58), (571, 570, 58, 59), (572, 571, 59, 60), (573, 572, 60, 61), (574, 573, 61, 62), (575, 574, 62, 63), (576, 575, 63, 64), (577, 576, 64, 65), (578, 577, 65, 66), (579, 578, 66, 67), (580, 579, 67, 68), (581, 580, 68, 69), (582, 581, 69, 70), (583, 582, 70, 71), (584, 583, 71, 72), (585, 584, 72, 73), (586, 585, 73, 74), (587, 586, 74, 75), (588, 587, 75, 76), (589, 588, 76, 77), (590, 589, 77, 78), (591, 590, 78, 79), (592, 591, 79, 80), (593, 592, 80, 81), (594, 593, 81, 82), (595, 594, 82, 83), (596, 595, 83, 84), (597, 596, 84, 85), (598, 597, 85, 86), (599, 598, 86, 87), (600, 599, 87, 88), (601, 600, 88, 89), (602, 601, 89, 90), (603, 602, 90, 91), (604, 603, 91, 92), (605, 604, 92, 93), (606, 605, 93, 94), (607, 606, 94, 95), (608, 607, 95, 96), (609, 608, 96, 97), (610, 609, 97, 98), (611, 610, 98, 99), (612, 611, 99, 100), (613, 612, 100, 101), (614, 613, 101, 102), (615, 614, 102, 103), (616, 615, 103, 104), (617, 616, 104, 105), (618, 617, 105, 106), (619, 618, 106, 107), (620, 619, 107, 108), (621, 620, 108, 109), (622, 621, 109, 110), (623, 622, 110, 111), (624, 623, 111, 112), (625, 624, 112, 113), (626, 625, 113, 114), (627, 626, 114, 115), (628, 627, 115, 116), (629, 628, 116, 117), (630, 629, 117, 118), (631, 630, 118, 119), (632, 631, 119, 120), (633, 632, 120, 121), (634, 633, 121, 122), (635, 634, 122, 123), (636, 635, 123, 124), (637, 636, 124, 125), (638, 637, 125, 126), (639, 638, 126, 127), (640, 639, 127, 128), (641, 640, 128, 129), (642, 641, 129, 130), (643, 642, 130, 131), (644, 643, 131, 132), (645, 644, 132, 133), (646, 645, 133, 134), (647, 646, 134, 135), (648, 647, 135, 136), (649, 648, 136, 137), (650, 649, 137, 138), (651, 650, 138, 139), (652, 651, 139, 140), (653, 652, 140, 141), (654, 653, 141, 142), (655, 654, 142, 143), (656, 655, 143, 144), (657, 656, 144, 145), (658, 657, 145, 146), (659, 658, 146, 147), (660, 659, 147, 148), (661, 660, 148, 149), (662, 661, 149, 150), (663, 662, 150, 151), (664, 663, 151, 152), (665, 664, 152, 153), (666, 665, 153, 154), (667, 666, 154, 155), (668, 667, 155, 156), (669, 668, 156, 157), (670, 669, 157, 158), (671, 670, 158, 159), (672, 671, 159, 160), (673, 672, 160, 161), (674, 673, 161, 162), (675, 674, 162, 163), (676, 675, 163, 164), (677, 676, 164, 165), (678, 677, 165, 166), (679, 678, 166, 167), (680, 679, 167, 168), (681, 680, 168, 169), (682, 681, 169, 170), (683, 682, 170, 171), (684, 683, 171, 172), (685, 684, 172, 173), (686, 685, 173, 174), (687, 686, 174, 175), (688, 687, 175, 176), (689, 688, 176, 177), (690, 689, 177, 178), (691, 690, 178, 179), (692, 691, 179, 180), (693, 692, 180, 181), (694, 693, 181, 182), (695, 694, 182, 183), (696, 695, 183, 184), (697, 696, 184, 185), (698, 697, 185, 186), (699, 698, 186, 187), (700, 699, 187, 188), (701, 700, 188, 189), (702, 701, 189, 190), (703, 702, 190, 191), (704, 703, 191, 192), (705, 704, 192, 193), (706, 705, 193, 194), (707, 706, 194, 195), (708, 707, 195, 196), (709, 708, 196, 197), (710, 709, 197, 198), (711, 710, 198, 199), (712, 711, 199, 200), (713, 712, 200, 201), (714, 713, 201, 202), (715, 714, 202, 203), (716, 715, 203, 204), (717, 716, 204, 205), (718, 717, 205, 206), (719, 718, 206, 207), (720, 719, 207, 208), (721, 720, 208, 209), (722, 721, 209, 210), (723, 722, 210, 211), (724, 723, 211, 212), (725, 724, 212, 213), (726, 725, 213, 214), (727, 726, 214, 215), (728, 727, 215, 216), (729, 728, 216, 217), (730, 729, 217, 218), (731, 730, 218, 219), (732, 731, 219, 220), (733, 732, 220, 221), (734, 733, 221, 222), (735, 734, 222, 223), (736, 735, 223, 224), (737, 736, 224, 225), (738, 737, 225, 226), (739, 738, 226, 227), (740, 739, 227, 228), (741, 740, 228, 229), (742, 741, 229, 230), (743, 742, 230, 231), (744, 743, 231, 232), (745, 744, 232, 233), (746, 745, 233, 234), (747, 746, 234, 235), (748, 747, 235, 236), (749, 748, 236, 237), (750, 749, 237, 238), (751, 750, 238, 239), (752, 751, 239, 240), (753, 752, 240, 241), (754, 753, 241, 242), (755, 754, 242, 243), (756, 755, 243, 244), (757, 756, 244, 245), (758, 757, 245, 246), (759, 758, 246, 247), (760, 759, 247, 248), (761, 760, 248, 249), (762, 761, 249, 250), (763, 762, 250, 251), (764, 763, 251, 252), (765, 764, 252, 253), (766, 765, 253, 254), (767, 766, 254, 255), (513, 767, 255, 0)])
_uv = me_circle_001.uv_layers.new(name='UVMap')
_uv.uv.foreach_set('vector', [0.0, 0.0, 0.0, 0.0, 0.0, 0.0, 0.0, 0.0, 0.0, 0.0, 0.0, 0.0, 0.0, 0.0, 0.0, 0.0, 0.0, 0.0, 0.0, 0.0, 0.0, 0.0, 0.0, 0.0, 0.0, 0.0, 0.0, 0.0, 0.0, 0.0, 0.0, 0.0, 0.0, 0.0, 0.0, 0.0, 0.0, 0.0, 0.0, 0.0, 0.0, 0.0, 0.0, 0.0, 0.0, 0.0, 0.0, 0.0, 0.0, 0.0, 0.0, 0.0, 0.0, 0.0, 0.0, 0.0, 0.0, 0.0, 0.0, 0.0, 0.0, 0.0, 0.0, 0.0, 0.0, 0.0, 0.0, 0.0, 0.0, 0.0, 0.0, 0.0, 0.0, 0.0, 0.0, 0.0, 0.0, 0.0, 0.0, 0.0, 0.0, 0.0, 0.0, 0.0, 0.0, 0.0, 0.0, 0.0, 0.0, 0.0, 0.0, 0.0, 0.0, 0.0, 0.0, 0.0, 0.0, 0.0, 0.0, 0.0, 0.0, 0.0, 0.0, 0.0, 0.0, 0.0, 0.0, 0.0, 0.0, 0.0, 0.0, 0.0, 0.0, 0.0, 0.0, 0.0, 0.0, 0.0, 0.0, 0.0, 0.0, 0.0, 0.0, 0.0, 0.0, 0.0, 0.0, 0.0, 0.0, 0.0, 0.0, 0.0, 0.0, 0.0, 0.0, 0.0, 0.0, 0.0, 0.0, 0.0, 0.0, 0.0, 0.0, 0.0, 0.0, 0.0, 0.0, 0.0, 0.0, 0.0, 0.0, 0.0, 0.0, 0.0, 0.0, 0.0, 0.0, 0.0, 0.0, 0.0, 0.0, 0.0, 0.0, 0.0, 0.0, 0.0, 0.0, 0.0, 0.0, 0.0, 0.0, 0.0, 0.0, 0.0, 0.0, 0.0, 0.0, 0.0, 0.0, 0.0, 0.0, 0.0, 0.0, 0.0, 0.0, 0.0, 0.0, 0.0, 0.0, 0.0, 0.0, 0.0, 0.0, 0.0, 0.0, 0.0, 0.0, 0.0, 0.0, 0.0, 0.0, 0.0, 0.0, 0.0, 0.0, 0.0, 0.0, 0.0, 0.0, 0.0, 0.0, 0.0, 0.0, 0.0, 0.0, 0.0, 0.0, 0.0, 0.0, 0.0, 0.0, 0.0, 0.0, 0.0, 0.0, 0.0, 0.0, 0.0, 0.0, 0.0, 0.0, 0.0, 0.0, 0.0, 0.0, 0.0, 0.0, 0.0, 0.0, 0.0, 0.0, 0.0, 0.0, 0.0, 0.0, 0.0, 0.0, 0.0, 0.0, 0.0, 0.0, 0.0, 0.0, 0.0, 0.0, 0.0, 0.0, 0.0, 0.0, 0.0, 0.0, 0.0, 0.0, 0.0, 0.0, 0.0, 0.0, 0.0, 0.0, 0.0, 0.0, 0.0, 0.0, 0.0, 0.0, 0.0, 0.0, 0.0, 0.0, 0.0, 0.0, 0.0, 0.0, 0.0, 0.0, 0.0, 0.0, 0.0, 0.0, 0.0, 0.0, 0.0, 0.0, 0.0, 0.0, 0.0, 0.0, 0.0, 0.0, 0.0, 0.0, 0.0, 0.0, 0.0, 0.0, 0.0, 0.0, 0.0, 0.0, 0.0, 0.0, 0.0, 0.0, 0.0, 0.0, 0.0, 0.0, 0.0, 0.0, 0.0, 0.0, 0.0, 0.0, 0.0, 0.0, 0.0, 0.0, 0.0, 0.0, 0.0, 0.0, 0.0, 0.0, 0.0, 0.0, 0.0, 0.0, 0.0, 0.0, 0.0, 0.0, 0.0, 0.0, 0.0, 0.0, 0.0, 0.0, 0.0, 0.0, 0.0, 0.0, 0.0, 0.0, 0.0, 0.0, 0.0, 0.0, 0.0, 0.0, 0.0, 0.0, 0.0, 0.0, 0.0, 0.0, 0.0, 0.0, 0.0, 0.0, 0.0, 0.0, 0.0, 0.0, 0.0, 0.0, 0.0, 0.0, 0.0, 0.0, 0.0, 0.0, 0.0, 0.0, 0.0, 0.0, 0.0, 0.0, 0.0, 0.0, 0.0, 0.0, 0.0, 0.0, 0.0, 0.0, 0.0, 0.0, 0.0, 0.0, 0.0, 0.0, 0.0, 0.0, 0.0, 0.0, 0.0, 0.0, 0.0, 0.0, 0.0, 0.0, 0.0, 0.0, 0.0, 0.0, 0.0, 0.0, 0.0, 0.0, 0.0, 0.0, 0.0, 0.0, 0.0, 0.0, 0.0, 0.0, 0.0, 0.0, 0.0, 0.0, 0.0, 0.0, 0.0, 0.0, 0.0, 0.0, 0.0, 0.0, 0.0, 0.0, 0.0, 0.0, 0.0, 0.0, 0.0, 0.0, 0.0, 0.0, 0.0, 0.0, 0.0, 0.0, 0.0, 0.0, 0.0, 0.0, 0.0, 0.0, 0.0, 0.0, 0.0, 0.0, 0.0, 0.0, 0.0, 0.0, 0.0, 0.0, 0.0, 0.0, 0.0, 0.0, 0.0, 0.0, 0.0, 0.0, 0.0, 0.0, 0.0, 0.0, 0.0, 0.0, 0.0, 0.0, 0.0, 0.0, 0.0, 0.0, 0.0, 0.0, 0.0, 0.0, 0.0, 0.0, 0.0, 0.0, 0.0, 0.0, 0.0, 0.0, 0.0, 0.0, 0.0, 0.0, 0.0, 0.0, 0.0, 0.0, 0.0, 0.0, 0.0, 0.0, 0.0, 0.0, 0.0, 0.0, 0.0, 0.0, 0.0, 0.0, 0.0, 0.0, 0.0, 0.0, 0.0, 0.0, 0.0, 0.0, 0.0, 0.0, 0.0, 0.0, 0.0, 0.0, 0.0, 0.0, 0.0, 0.0, 0.0, 0.0, 0.0, 0.0, 0.0, 0.0, 0.0, 0.0, 0.0, 0.0, 0.0, 0.0, 0.0, 0.0, 0.0, 0.0, 0.0, 0.0, 0.0, 0.0, 0.0, 0.0, 0.0, 0.0, 0.0, 0.0, 0.0, 0.0, 0.0, 0.0, 0.0, 0.0, 0.0, 0.0, 0.0, 0.0, 0.0, 0.0, 0.0, 0.0, 0.0, 0.0, 0.0, 0.0, 0.0, 0.0, 0.0, 0.0, 0.0, 0.0, 0.0, 0.0, 0.0, 0.0, 0.0, 0.0, 0.0, 0.0, 0.0, 0.0, 0.0, 0.0, 0.0, 0.0, 0.0, 0.0, 0.0, 0.0, 0.0, 0.0, 0.0, 0.0, 0.0, 0.0, 0.0, 0.0, 0.0, 0.0, 0.0, 0.0, 0.0, 0.0, 0.0, 0.0, 0.0, 0.0, 0.0, 0.0, 0.0, 0.0, 0.0, 0.0, 0.0, 0.0, 0.0, 0.0, 0.0, 0.0, 0.0, 0.0, 0.0, 0.0, 0.0, 0.0, 0.0, 0.0, 0.0, 0.0, 0.0, 0.0, 0.0, 0.0, 0.0, 0.0, 0.0, 0.0, 0.0, 0.0, 0.0, 0.0, 0.0, 0.0, 0.0, 0.0, 0.0, 0.0, 0.0, 0.0, 0.0, 0.0, 0.0, 0.0, 0.0, 0.0, 0.0, 0.0, 0.0, 0.0, 0.0, 0.0, 0.0, 0.0, 0.0, 0.0, 0.0, 0.0, 0.0, 0.0, 0.0, 0.0, 0.0, 0.0, 0.0, 0.0, 0.0, 0.0, 0.0, 0.0, 0.0, 0.0, 0.0, 0.0, 0.0, 0.0, 0.0, 0.0, 0.0, 0.0, 0.0, 0.0, 0.0, 0.0, 0.0, 0.0, 0.0, 0.0, 0.0, 0.0, 0.0, 0.0, 0.0, 0.0, 0.0, 0.0, 0.0, 0.0, 0.0, 0.0, 0.0, 0.0, 0.0, 0.0, 0.0, 0.0, 0.0, 0.0, 0.0, 0.0, 0.0, 0.0, 0.0, 0.0, 0.0, 0.0, 0.0, 0.0, 0.0, 0.0, 0.0, 0.0, 0.0, 0.0, 0.0, 0.0, 0.0, 0.0, 0.0, 0.0, 0.0, 0.0, 0.0, 0.0, 0.0, 0.0, 0.0, 0.0, 0.0, 0.0, 0.0, 0.0, 0.0, 0.0, 0.0, 0.0, 0.0, 0.0, 0.0, 0.0, 0.0, 0.0, 0.0, 0.0, 0.0, 0.0, 0.0, 0.0, 0.0, 0.0, 0.0, 0.0, 0.0, 0.0, 0.0, 0.0, 0.0, 0.0, 0.0, 0.0, 0.0, 0.0, 0.0, 0.0, 0.0, 0.0, 0.0, 0.0, 0.0, 0.0, 0.0, 0.0, 0.0, 0.0, 0.0, 0.0, 0.0, 0.0, 0.0, 0.0, 0.0, 0.0, 0.0, 0.0, 0.0, 0.0, 0.0, 0.0, 0.0, 0.0, 0.0, 0.0, 0.0, 0.0, 0.0, 0.0, 0.0, 0.0, 0.0, 0.0, 0.0, 0.0, 0.0, 0.0, 0.0, 0.0, 0.0, 0.0, 0.0, 0.0, 0.0, 0.0, 0.0, 0.0, 0.0, 0.0, 0.0, 0.0, 0.0, 0.0, 0.0, 0.0, 0.0, 0.0, 0.0, 0.0, 0.0, 0.0, 0.0, 0.0, 0.0, 0.0, 0.0, 0.0, 0.0, 0.0, 0.0, 0.0, 0.0, 0.0, 0.0, 0.0, 0.0, 0.0, 0.0, 0.0, 0.0, 0.0, 0.0, 0.0, 0.0, 0.0, 0.0, 0.0, 0.0, 0.0, 0.0, 0.0, 0.0, 0.0, 0.0, 0.0, 0.0, 0.0, 0.0, 0.0, 0.0, 0.0, 0.0, 0.0, 0.0, 0.0, 0.0, 0.0, 0.0, 0.0, 0.0, 0.0, 0.0, 0.0, 0.0, 0.0, 0.0, 0.0, 0.0, 0.0, 0.0, 0.0, 0.0, 0.0, 0.0, 0.0, 0.0, 0.0, 0.0, 0.0, 0.0, 0.0, 0.0, 0.0, 0.0, 0.0, 0.0, 0.0, 0.0, 0.0, 0.0, 0.0, 0.0, 0.0, 0.0, 0.0, 0.0, 0.0, 0.0, 0.0, 0.0, 0.0, 0.0, 0.0, 0.0, 0.0, 0.0, 0.0, 0.0, 0.0, 0.0, 0.0, 0.0, 0.0, 0.0, 0.0, 0.0, 0.0, 0.0, 0.0, 0.0, 0.0, 0.0, 0.0, 0.0, 0.0, 0.0, 0.0, 0.0, 0.0, 0.0, 0.0, 0.0, 0.0, 0.0, 0.0, 0.0, 0.0, 0.0, 0.0, 0.0, 0.0, 0.0, 0.0, 0.0, 0.0, 0.0, 0.0, 0.0, 0.0, 0.0, 0.0, 0.0, 0.0, 0.0, 0.0, 0.0, 0.0, 0.0, 0.0, 0.0, 0.0, 0.0, 0.0, 0.0, 0.0, 0.0, 0.0, 0.0, 0.0, 0.0, 0.0, 0.0, 0.0, 0.0, 0.0, 0.0, 0.0, 0.0, 0.0, 0.0, 0.0, 0.0, 0.0, 0.0, 0.0, 0.0, 0.0, 0.0, 0.0, 0.0, 0.0, 0.0, 0.0, 0.0, 0.0, 0.0, 0.0, 0.0, 0.0, 0.0, 0.0, 0.0, 0.0, 0.0, 0.0, 0.0, 0.0, 0.0, 0.0, 0.0, 0.0, 0.0, 0.0, 0.0, 0.0, 0.0, 0.0, 0.0, 0.0, 0.0, 0.0, 0.0, 0.0, 0.0, 0.0, 0.0, 0.0, 0.0, 0.0, 0.0, 0.0, 0.0, 0.0, 0.0, 0.0, 0.0, 0.0, 0.0, 0.0, 0.0, 0.0, 0.0, 0.0, 0.0, 0.0, 0.0, 0.0, 0.0, 0.0, 0.0, 0.0, 0.0, 0.0, 0.0, 0.0, 0.0, 0.0, 0.0, 0.0, 0.0, 0.0, 0.0, 0.0, 0.0, 0.0, 0.0, 0.0, 0.0, 0.0, 0.0, 0.0, 0.0, 0.0, 0.0, 0.0, 0.0, 0.0, 0.0, 0.0, 0.0, 0.0, 0.0, 0.0, 0.0, 0.0, 0.0, 0.0, 0.0, 0.0, 0.0, 0.0, 0.0, 0.0, 0.0, 0.0, 0.0, 0.0, 0.0, 0.0, 0.0, 0.0, 0.0, 0.0, 0.0, 0.0, 0.0, 0.0, 0.0, 0.0, 0.0, 0.0, 0.0, 0.0, 0.0, 0.0, 0.0, 0.0, 0.0, 0.0, 0.0, 0.0, 0.0, 0.0, 0.0, 0.0, 0.0, 0.0, 0.0, 0.0, 0.0, 0.0, 0.0, 0.0, 0.0, 0.0, 0.0, 0.0, 0.0, 0.0, 0.0, 0.0, 0.0, 0.0, 0.0, 0.0, 0.0, 0.0, 0.0, 0.0, 0.0, 0.0, 0.0, 0.0, 0.0, 0.0, 0.0, 0.0, 0.0, 0.0, 0.0, 0.0, 0.0, 0.0, 0.0, 0.0, 0.0, 0.0, 0.0, 0.0, 0.0, 0.0, 0.0, 0.0, 0.0, 0.0, 0.0, 0.0, 0.0, 0.0, 0.0, 0.0, 0.0, 0.0, 0.0, 0.0, 0.0, 0.0, 0.0, 0.0, 0.0, 0.0, 0.0, 0.0, 0.0, 0.0, 0.0, 0.0, 0.0, 0.0, 0.0, 0.0, 0.0, 0.0, 0.0, 0.0, 0.0, 0.0, 0.0, 0.0, 0.0, 0.0, 0.0, 0.0, 0.0, 0.0, 0.0, 0.0, 0.0, 0.0, 0.0, 0.0, 0.0, 0.0, 0.0, 0.0, 0.0, 0.0, 0.0, 0.0, 0.0, 0.0, 0.0, 0.0, 0.0, 0.0, 0.0, 0.0, 0.0, 0.0, 0.0, 0.0, 0.0, 0.0, 0.0, 0.0, 0.0, 0.0, 0.0, 0.0, 0.0, 0.0, 0.0, 0.0, 0.0, 0.0, 0.0, 0.0, 0.0, 0.0, 0.0, 0.0, 0.0, 0.0, 0.0, 0.0, 0.0, 0.0, 0.0, 0.0, 0.0, 0.0, 0.0, 0.0, 0.0, 0.0, 0.0, 0.0, 0.0, 0.0, 0.0, 0.0, 0.0, 0.0, 0.0, 0.0, 0.0, 0.0, 0.0, 0.0, 0.0, 0.0, 0.0, 0.0, 0.0, 0.0, 0.0, 0.0, 0.0, 0.0, 0.0, 0.0, 0.0, 0.0, 0.0, 0.0, 0.0, 0.0, 0.0, 0.0, 0.0, 0.0, 0.0, 0.0, 0.0, 0.0, 0.0, 0.0, 0.0, 0.0, 0.0, 0.0, 0.0, 0.0, 0.0, 0.0, 0.0, 0.0, 0.0, 0.0, 0.0, 0.0, 0.0, 0.0, 0.0, 0.0, 0.0, 0.0, 0.0, 0.0, 0.0, 0.0, 0.0, 0.0, 0.0, 0.0, 0.0, 0.0, 0.0, 0.0, 0.0, 0.0, 0.0, 0.0, 0.0, 0.0, 0.0, 0.0, 0.0, 0.0, 0.0, 0.0, 0.0, 0.0, 0.0, 0.0, 0.0, 0.0, 0.0, 0.0, 0.0, 0.0, 0.0, 0.0, 0.0, 0.0, 0.0, 0.0, 0.0, 0.0, 0.0, 0.0, 0.0, 0.0, 0.0, 0.0, 0.0, 0.0, 0.0, 0.0, 0.0, 0.0, 0.0, 0.0, 0.0, 0.0, 0.0, 0.0, 0.0, 0.0, 0.0, 0.0, 0.0, 0.0, 0.0, 0.0, 0.0, 0.0, 0.0, 0.0, 0.0, 0.0, 0.0, 0.0, 0.0, 0.0, 0.0, 0.0, 0.0, 0.0, 0.0, 0.0, 0.0, 0.0, 0.0, 0.0, 0.0, 0.0, 0.0, 0.0, 0.0, 0.0, 0.0, 0.0, 0.0, 0.0, 0.0, 0.0, 0.0, 0.0, 0.0, 0.0, 0.0, 0.0, 0.0, 0.0, 0.0, 0.0, 0.0, 0.0, 0.0, 0.0, 0.0, 0.0, 0.0, 0.0, 0.0, 0.0, 0.0, 0.0, 0.0, 0.0, 0.0, 0.0, 0.0, 0.0, 0.0, 0.0, 0.0, 0.0, 0.0, 0.0, 0.0, 0.0, 0.0, 0.0, 0.0, 0.0, 0.0, 0.0, 0.0, 0.0, 0.0, 0.0, 0.0, 0.0, 0.0, 0.0, 0.0, 0.0, 0.0, 0.0, 0.0, 0.0, 0.0, 0.0, 0.0, 0.0, 0.0, 0.0, 0.0, 0.0, 0.0, 0.0, 0.0, 0.0, 0.0, 0.0, 0.0, 0.0, 0.0, 0.0, 0.0, 0.0, 0.0, 0.0, 0.0, 0.0, 0.0, 0.0, 0.0, 0.0, 0.0, 0.0, 0.0, 0.0, 0.0, 0.0, 0.0, 0.0, 0.0, 0.0, 0.0, 0.0, 0.0, 0.0, 0.0, 0.0, 0.0, 0.0, 0.0, 0.0, 0.0, 0.0, 0.0, 0.0, 0.0, 0.0, 0.0, 0.0, 0.0, 0.0, 0.0, 0.0, 0.0, 0.0, 0.0, 0.0, 0.0, 0.0, 0.0, 0.0, 0.0, 0.0, 0.0, 0.0, 0.0, 0.0, 0.0, 0.0, 0.0, 0.0, 0.0, 0.0, 0.0, 0.0, 0.0, 0.0, 0.0, 0.0, 0.0, 0.0, 0.0, 0.0, 0.0, 0.0, 0.0, 0.0, 0.0, 0.0, 0.0, 0.0, 0.0, 0.0, 0.0, 0.0, 0.0, 0.0, 0.0, 0.0, 0.0, 0.0, 0.0, 0.0, 0.0, 0.0, 0.0, 0.0, 0.0, 0.0, 0.0, 0.0, 0.0, 0.0, 0.0, 0.0, 0.0, 0.0, 0.0, 0.0, 0.0, 0.0, 0.0, 0.0, 0.0, 0.0, 0.0, 0.0, 0.0, 0.0, 0.0, 0.0, 0.0, 0.0, 0.0, 0.0, 0.0, 0.0, 0.0, 0.0, 0.0, 0.0, 0.0, 0.0, 0.0, 0.0, 0.0, 0.0, 0.0, 0.0, 0.0, 0.0, 0.0, 0.0, 0.0, 0.0, 0.0, 0.0, 0.0, 0.0, 0.0, 0.0, 0.0, 0.0, 0.0, 0.0, 0.0, 0.0, 0.0, 0.0, 0.0, 0.0, 0.0, 0.0, 0.0, 0.0, 0.0, 0.0, 0.0, 0.0, 0.0, 0.0, 0.0, 0.0, 0.0, 0.0, 0.0, 0.0, 0.0, 0.0, 0.0, 0.0, 0.0, 0.0, 0.0, 0.0, 0.0, 0.0, 0.0, 0.0, 0.0, 0.0, 0.0, 0.0, 0.0, 0.0, 0.0, 0.0, 0.0, 0.0, 0.0, 0.0, 0.0, 0.0, 0.0, 0.0, 0.0, 0.0, 0.0, 0.0, 0.0, 0.0, 0.0, 0.0, 0.0, 0.0, 0.0, 0.0, 0.0, 0.0, 0.0, 0.0, 0.0, 0.0, 0.0, 0.0, 0.0, 0.0, 0.0, 0.0, 0.0, 0.0, 0.0, 0.0, 0.0, 0.0, 0.0, 0.0, 0.0, 0.0, 0.0, 0.0, 0.0, 0.0, 0.0, 0.0, 0.0, 0.0, 0.0, 0.0, 0.0, 0.0, 0.0, 0.0, 0.0, 0.0, 0.0, 0.0, 0.0, 0.0, 0.0, 0.0, 0.0, 0.0, 0.0, 0.0, 0.0, 0.0, 0.0, 0.0, 0.0, 0.0, 0.0, 0.0, 0.0, 0.0, 0.0, 0.0, 0.0, 0.0, 0.0, 0.0, 0.0, 0.0, 0.0, 0.0, 0.0, 0.0, 0.0, 0.0, 0.0, 0.0, 0.0, 0.0, 0.0, 0.0, 0.0, 0.0, 0.0, 0.0, 0.0, 0.0, 0.0, 0.0, 0.0, 0.0, 0.0, 0.0, 0.0, 0.0, 0.0, 0.0, 0.0, 0.0, 0.0, 0.0, 0.0, 0.0, 0.0, 0.0, 0.0, 0.0, 0.0, 0.0, 0.0, 0.0, 0.0, 0.0, 0.0, 0.0, 0.0, 0.0, 0.0, 0.0, 0.0, 0.0, 0.0, 0.0, 0.0, 0.0, 0.0, 0.0, 0.0, 0.0, 0.0, 0.0, 0.0, 0.0, 0.0, 0.0, 0.0, 0.0, 0.0, 0.0, 0.0, 0.0, 0.0, 0.0, 0.0, 0.0, 0.0, 0.0, 0.0, 0.0, 0.0, 0.0, 0.0, 0.0, 0.0, 0.0, 0.0, 0.0, 0.0, 0.0, 0.0, 0.0, 0.0, 0.0, 0.0, 0.0, 0.0, 0.0, 0.0, 0.0, 0.0, 0.0, 0.0, 0.0, 0.0, 0.0, 0.0, 0.0, 0.0, 0.0, 0.0, 0.0, 0.0, 0.0, 0.0, 0.0, 0.0, 0.0, 0.0, 0.0, 0.0, 0.0, 0.0, 0.0, 0.0, 0.0, 0.0, 0.0, 0.0, 0.0, 0.0, 0.0, 0.0, 0.0, 0.0, 0.0, 0.0, 0.0, 0.0, 0.0, 0.0, 0.0, 0.0, 0.0, 0.0, 0.0, 0.0, 0.0, 0.0, 0.0, 0.0, 0.0, 0.0, 0.0, 0.0, 0.0, 0.0, 0.0, 0.0, 0.0, 0.0, 0.0, 0.0, 0.0, 0.0, 0.0, 0.0, 0.0, 0.0, 0.0, 0.0, 0.0, 0.0, 0.0, 0.0, 0.0, 0.0, 0.0, 0.0, 0.0, 0.0, 0.0, 0.0, 0.0, 0.0, 0.0, 0.0, 0.0, 0.0, 0.0, 0.0, 0.0, 0.0, 0.0, 0.0, 0.0, 0.0, 0.0, 0.0, 0.0, 0.0, 0.0, 0.0, 0.0, 0.0, 0.0, 0.0, 0.0, 0.0, 0.0, 0.0, 0.0, 0.0, 0.0, 0.0, 0.0, 0.0, 0.0, 0.0, 0.0, 0.0, 0.0, 0.0, 0.0, 0.0, 0.0, 0.0, 0.0, 0.0, 0.0, 0.0, 0.0, 0.0, 0.0, 0.0, 0.0, 0.0, 0.0, 0.0, 0.0, 0.0, 0.0, 0.0, 0.0, 0.0, 0.0, 0.0, 0.0, 0.0, 0.0, 0.0, 0.0, 0.0, 0.0, 0.0, 0.0, 0.0, 0.0, 0.0, 0.0, 0.0, 0.0, 0.0, 0.0, 0.0, 0.0, 0.0, 0.0, 0.0, 0.0, 0.0, 0.0, 0.0, 0.0, 0.0, 0.0, 0.0, 0.0, 0.0, 0.0, 0.0, 0.0, 0.0, 0.0, 0.0, 0.0, 0.0, 0.0, 0.0, 0.0, 0.0, 0.0, 0.0, 0.0, 0.0, 0.0, 0.0, 0.0, 0.0, 0.0, 0.0, 0.0, 0.0, 0.0, 0.0, 0.0, 0.0, 0.0, 0.0, 0.0, 0.0, 0.0, 0.0, 0.0, 0.0, 0.0, 0.0, 0.0, 0.0, 0.0, 0.0, 0.0, 0.0, 0.0, 0.0, 0.0, 0.0, 0.0, 0.0, 0.0, 0.0, 0.0, 0.0, 0.0, 0.0, 0.0, 0.0, 0.0, 0.0, 0.0, 0.0, 0.0, 0.0, 0.0, 0.0, 0.0, 0.0, 0.0, 0.0, 0.0, 0.0, 0.0, 0.0, 0.0, 0.0, 0.0, 0.0, 0.0, 0.0, 0.0, 0.0, 0.0, 0.0, 0.0, 0.0, 0.0, 0.0, 0.0, 0.0, 0.0, 0.0, 0.0, 0.0, 0.0, 0.0, 0.0, 0.0, 0.0, 0.0, 0.0, 0.0, 0.0, 0.0, 0.0, 0.0, 0.0, 0.0, 0.0, 0.0, 0.0, 0.0, 0.0, 0.0, 0.0, 0.0, 0.0, 0.0, 0.0, 0.0, 0.0, 0.0, 0.0, 0.0, 0.0, 0.0, 0.0, 0.0, 0.0, 0.0, 0.0, 0.0, 0.0, 0.0, 0.0, 0.0, 0.0, 0.0, 0.0, 0.0, 0.0, 0.0, 0.0, 0.0, 0.0, 0.0, 0.0, 0.0, 0.0, 0.0, 0.0, 0.0, 0.0, 0.0, 0.0, 0.0, 0.0, 0.0, 0.0, 0.0, 0.0, 0.0, 0.0, 0.0, 0.0, 0.0, 0.0, 0.0, 0.0, 0.0, 0.0, 0.0, 0.0, 0.0, 0.0, 0.0, 0.0, 0.0, 0.0, 0.0, 0.0, 0.0, 0.0, 0.0, 0.0, 0.0, 0.0, 0.0, 0.0, 0.0, 0.0, 0.0, 0.0, 0.0, 0.0, 0.0, 0.0, 0.0, 0.0, 0.0, 0.0, 0.0, 0.0, 0.0, 0.0, 0.0, 0.0, 0.0, 0.0, 0.0, 0.0, 0.0, 0.0, 0.0, 0.0, 0.0, 0.0, 0.0, 0.0, 0.0, 0.0, 0.0, 0.0, 0.0, 0.0, 0.0, 0.0, 0.0, 0.0, 0.0, 0.0, 0.0, 0.0, 0.0, 0.0, 0.0, 0.0, 0.0, 0.0, 0.0, 0.0, 0.0, 0.0, 0.0, 0.0, 0.0, 0.0, 0.0, 0.0, 0.0, 0.0, 0.0, 0.0, 0.0, 0.0, 0.0, 0.0, 0.0, 0.0, 0.0, 0.0, 0.0, 0.0, 0.0, 0.0, 0.0, 0.0, 0.0, 0.0, 0.0, 0.0, 0.0, 0.0, 0.0, 0.0, 0.0, 0.0, 0.0, 0.0, 0.0, 0.0, 0.0, 0.0, 0.0, 0.0, 0.0, 0.0, 0.0, 0.0, 0.0, 0.0, 0.0, 0.0, 0.0, 0.0, 0.0, 0.0, 0.0, 0.0, 0.0, 0.0, 0.0, 0.0, 0.0, 0.0, 0.0, 0.0, 0.0, 0.0, 0.0, 0.0, 0.0, 0.0, 0.0, 0.0, 0.0, 0.0, 0.0, 0.0, 0.0, 0.0, 0.0, 0.0, 0.0, 0.0, 0.0, 0.0, 0.0, 0.0, 0.0, 0.0, 0.0, 0.0, 0.0, 0.0, 0.0, 0.0, 0.0, 0.0, 0.0, 0.0, 0.0, 0.0, 0.0, 0.0, 0.0, 0.0, 0.0, 0.0, 0.0, 0.0, 0.0, 0.0, 0.0, 0.0, 0.0, 0.0, 0.0, 0.0, 0.0, 0.0, 0.0, 0.0, 0.0, 0.0, 0.0, 0.0, 0.0, 0.0, 0.0, 0.0, 0.0, 0.0, 0.0, 0.0, 0.0, 0.0, 0.0, 0.0, 0.0, 0.0, 0.0, 0.0, 0.0, 0.0, 0.0, 0.0, 0.0, 0.0, 0.0, 0.0, 0.0, 0.0, 0.0, 0.0, 0.0, 0.0, 0.0, 0.0, 0.0, 0.0, 0.0, 0.0, 0.0, 0.0, 0.0, 0.0, 0.0, 0.0, 0.0, 0.0, 0.0, 0.0, 0.0, 0.0, 0.0, 0.0, 0.0, 0.0, 0.0, 0.0, 0.0, 0.0, 0.0, 0.0, 0.0, 0.0, 0.0, 0.0, 0.0, 0.0, 0.0, 0.0, 0.0])
me_circle_001.materials.append(mat_material_001)
me_circle_001.use_remesh_fix_poles = True
me_circle_001.use_remesh_preserve_attributes = False
me_circle_001.use_mirror_vertex_groups = False
me_circle_001.update()

# ---- objects
ob_circle = bpy.data.objects.new('Circle', me_circle_001)
ob_camera = bpy.data.objects.new('Camera', cam_camera_001)
ob_area = bpy.data.objects.new('Area', light_area)

# ---- transforms, parenting, visibility, modifiers, constraints
ob_circle.location = (0.0, 0.0, 0.0)
ob_circle.lineart.crease_threshold = 0.0
ob_camera.location = (0.0, 0.0, 1.805)
ob_camera.scale = (0.4185, 0.4185, 0.4185)
ob_camera.lineart.crease_threshold = 0.0
ob_area.location = (0.0, 0.0, 0.5177)
ob_area.lineart.crease_threshold = 0.0

# ---- collection membership
col_collection.objects.link(ob_circle)
col_collection.objects.link(ob_camera)
col_collection.objects.link(ob_area)

# ---- scene / render settings (as saved in the file)
scene.camera = ob_camera
scene.frame_start = 1; scene.frame_end = 250; scene.frame_set(1)
scene.render.engine = 'CYCLES'
scene.render.resolution_x = 200
scene.render.resolution_y = 200
scene.render.film_transparent = True
scene.cycles.use_denoising = False
scene.cycles.samples = 128
scene.cycles.sampling_pattern = 'TABULATED_SOBOL'
scene.cycles.use_adaptive_sampling = False
scene.cycles.use_light_tree = False
scene.view_settings.view_transform = 'Filmic'
bpy.context.view_layer.update()
